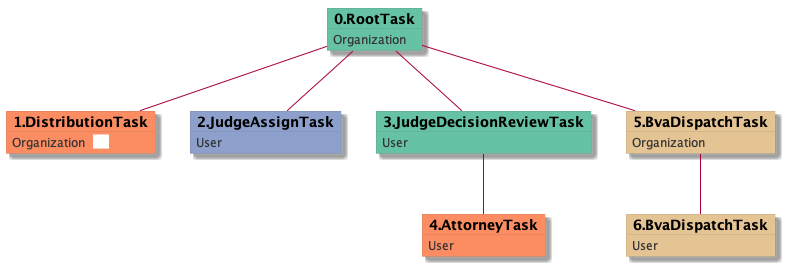

The diagram above was rendered by PlantUML. Its source (embedded in the PNG):
@startuml
skinparam {
  ObjectBorderColor #555
  ObjectBorderThickness 0
  ObjectFontStyle bold
  ObjectFontSize 14
  ObjectAttributeFontColor #333
  ObjectAttributeFontSize 12
}
  object 0.RootTask #66c2a5 {
Organization
}
  object 1.DistributionTask #fc8d62 {
Organization  <back:white>    </back>
}
  object 2.JudgeAssignTask #8da0cb {
User
}
  object 3.JudgeDecisionReviewTask #66c2a5 {
User
}
  object 4.AttorneyTask #fc8d62 {
User
}
  object 5.BvaDispatchTask #e5c494 {
Organization
}
  object 6.BvaDispatchTask #e5c494 {
User
}
0.RootTask -- 1.DistributionTask
0.RootTask -- 2.JudgeAssignTask
0.RootTask -- 3.JudgeDecisionReviewTask
3.JudgeDecisionReviewTask -- 4.AttorneyTask
0.RootTask -- 5.BvaDispatchTask
5.BvaDispatchTask -- 6.BvaDispatchTask
@enduml